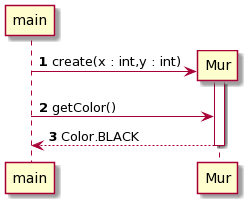

The diagram above was rendered by PlantUML. Its source (embedded in the PNG):
@startuml
autonumber

main -> Mur**: create(x : int,y : int)

activate Mur

main -> Mur: getColor()
main <-- Mur: Color.BLACK

deactivate Mur
@enduml